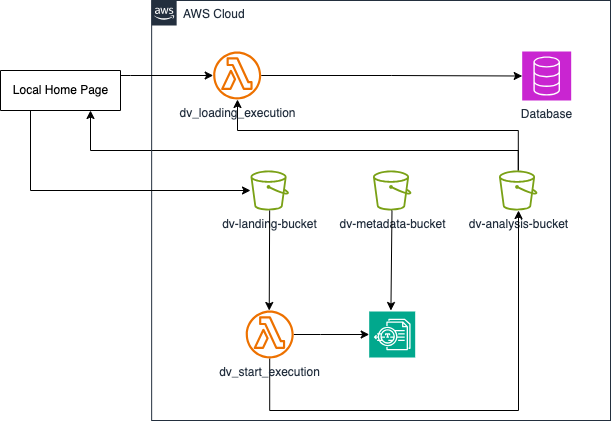

The diagram above was exported from draw.io. Its source (the exported page's mxGraphModel, read from the mxfile embedded in the PNG):
<mxGraphModel dx="1674" dy="794" grid="1" gridSize="10" guides="1" tooltips="1" connect="1" arrows="1" fold="1" page="1" pageScale="1" pageWidth="827" pageHeight="1169" math="0" shadow="0">
  <root>
    <mxCell id="0" />
    <mxCell id="1" parent="0" />
    <mxCell id="UQBzTujaXmLNdNQjW2EX-3" value="dv-metadata-bucket" style="sketch=0;outlineConnect=0;fontColor=#232F3E;gradientColor=none;fillColor=#7AA116;strokeColor=none;dashed=0;verticalLabelPosition=bottom;verticalAlign=top;align=center;html=1;fontSize=12;fontStyle=0;aspect=fixed;pointerEvents=1;shape=mxgraph.aws4.bucket;" vertex="1" parent="1">
      <mxGeometry x="452.46" y="240" width="38.46" height="40" as="geometry" />
    </mxCell>
    <mxCell id="UQBzTujaXmLNdNQjW2EX-4" value="dv-landing-bucket" style="sketch=0;outlineConnect=0;fontColor=#232F3E;gradientColor=none;fillColor=#7AA116;strokeColor=none;dashed=0;verticalLabelPosition=bottom;verticalAlign=top;align=center;html=1;fontSize=12;fontStyle=0;aspect=fixed;pointerEvents=1;shape=mxgraph.aws4.bucket;" vertex="1" parent="1">
      <mxGeometry x="330" y="240" width="38.46" height="40" as="geometry" />
    </mxCell>
    <mxCell id="UQBzTujaXmLNdNQjW2EX-23" style="edgeStyle=orthogonalEdgeStyle;rounded=0;orthogonalLoop=1;jettySize=auto;html=1;" edge="1" parent="1" source="UQBzTujaXmLNdNQjW2EX-5" target="UQBzTujaXmLNdNQjW2EX-16">
      <mxGeometry relative="1" as="geometry">
        <Array as="points">
          <mxPoint x="598" y="200" />
          <mxPoint x="317" y="200" />
        </Array>
      </mxGeometry>
    </mxCell>
    <mxCell id="UQBzTujaXmLNdNQjW2EX-27" style="edgeStyle=orthogonalEdgeStyle;rounded=0;orthogonalLoop=1;jettySize=auto;html=1;entryX=0.75;entryY=1;entryDx=0;entryDy=0;" edge="1" parent="1" source="UQBzTujaXmLNdNQjW2EX-5" target="UQBzTujaXmLNdNQjW2EX-1">
      <mxGeometry relative="1" as="geometry">
        <Array as="points">
          <mxPoint x="598" y="220" />
          <mxPoint x="170" y="220" />
        </Array>
      </mxGeometry>
    </mxCell>
    <mxCell id="UQBzTujaXmLNdNQjW2EX-5" value="dv-analysis-bucket" style="sketch=0;outlineConnect=0;fontColor=#232F3E;gradientColor=none;fillColor=#7AA116;strokeColor=none;dashed=0;verticalLabelPosition=bottom;verticalAlign=top;align=center;html=1;fontSize=12;fontStyle=0;aspect=fixed;pointerEvents=1;shape=mxgraph.aws4.bucket;" vertex="1" parent="1">
      <mxGeometry x="578.46" y="240" width="38.46" height="40" as="geometry" />
    </mxCell>
    <mxCell id="UQBzTujaXmLNdNQjW2EX-9" value="" style="sketch=0;points=[[0,0,0],[0.25,0,0],[0.5,0,0],[0.75,0,0],[1,0,0],[0,1,0],[0.25,1,0],[0.5,1,0],[0.75,1,0],[1,1,0],[0,0.25,0],[0,0.5,0],[0,0.75,0],[1,0.25,0],[1,0.5,0],[1,0.75,0]];outlineConnect=0;fontColor=#232F3E;fillColor=#01A88D;strokeColor=#ffffff;dashed=0;verticalLabelPosition=bottom;verticalAlign=top;align=center;html=1;fontSize=12;fontStyle=0;aspect=fixed;shape=mxgraph.aws4.resourceIcon;resIcon=mxgraph.aws4.textract;" vertex="1" parent="1">
      <mxGeometry x="448.69" y="381" width="46" height="46" as="geometry" />
    </mxCell>
    <mxCell id="UQBzTujaXmLNdNQjW2EX-13" style="edgeStyle=orthogonalEdgeStyle;rounded=0;orthogonalLoop=1;jettySize=auto;html=1;entryX=0;entryY=0.5;entryDx=0;entryDy=0;entryPerimeter=0;" edge="1" parent="1" source="UQBzTujaXmLNdNQjW2EX-10" target="UQBzTujaXmLNdNQjW2EX-9">
      <mxGeometry relative="1" as="geometry">
        <Array as="points">
          <mxPoint x="400" y="404" />
          <mxPoint x="400" y="404" />
        </Array>
      </mxGeometry>
    </mxCell>
    <mxCell id="UQBzTujaXmLNdNQjW2EX-14" style="edgeStyle=orthogonalEdgeStyle;rounded=0;orthogonalLoop=1;jettySize=auto;html=1;" edge="1" parent="1" source="UQBzTujaXmLNdNQjW2EX-10" target="UQBzTujaXmLNdNQjW2EX-5">
      <mxGeometry relative="1" as="geometry">
        <Array as="points">
          <mxPoint x="349" y="480" />
          <mxPoint x="598" y="480" />
        </Array>
      </mxGeometry>
    </mxCell>
    <mxCell id="UQBzTujaXmLNdNQjW2EX-10" value="dv_start_execution" style="sketch=0;outlineConnect=0;fontColor=#232F3E;gradientColor=none;fillColor=#ED7100;strokeColor=none;dashed=0;verticalLabelPosition=bottom;verticalAlign=top;align=center;html=1;fontSize=12;fontStyle=0;aspect=fixed;pointerEvents=1;shape=mxgraph.aws4.lambda_function;" vertex="1" parent="1">
      <mxGeometry x="325.23" y="380" width="48" height="48" as="geometry" />
    </mxCell>
    <mxCell id="UQBzTujaXmLNdNQjW2EX-11" value="" style="endArrow=classic;html=1;rounded=0;" edge="1" parent="1" source="UQBzTujaXmLNdNQjW2EX-4">
      <mxGeometry width="50" height="50" relative="1" as="geometry">
        <mxPoint x="349.73" y="310" as="sourcePoint" />
        <mxPoint x="348.73" y="380" as="targetPoint" />
      </mxGeometry>
    </mxCell>
    <mxCell id="UQBzTujaXmLNdNQjW2EX-12" value="" style="endArrow=classic;html=1;rounded=0;" edge="1" parent="1" source="UQBzTujaXmLNdNQjW2EX-3">
      <mxGeometry width="50" height="50" relative="1" as="geometry">
        <mxPoint x="471.42" y="310" as="sourcePoint" />
        <mxPoint x="470.42" y="380" as="targetPoint" />
      </mxGeometry>
    </mxCell>
    <mxCell id="UQBzTujaXmLNdNQjW2EX-20" style="edgeStyle=orthogonalEdgeStyle;rounded=0;orthogonalLoop=1;jettySize=auto;html=1;entryX=0;entryY=0.5;entryDx=0;entryDy=0;entryPerimeter=0;" edge="1" parent="1" source="UQBzTujaXmLNdNQjW2EX-16" target="UQBzTujaXmLNdNQjW2EX-19">
      <mxGeometry relative="1" as="geometry" />
    </mxCell>
    <mxCell id="UQBzTujaXmLNdNQjW2EX-16" value="dv_loading_execution" style="sketch=0;outlineConnect=0;fontColor=#232F3E;gradientColor=none;fillColor=#ED7100;strokeColor=none;dashed=0;verticalLabelPosition=bottom;verticalAlign=top;align=center;html=1;fontSize=12;fontStyle=0;aspect=fixed;pointerEvents=1;shape=mxgraph.aws4.lambda_function;" vertex="1" parent="1">
      <mxGeometry x="292.69" y="121" width="48" height="48" as="geometry" />
    </mxCell>
    <mxCell id="UQBzTujaXmLNdNQjW2EX-19" value="Database" style="sketch=0;points=[[0,0,0],[0.25,0,0],[0.5,0,0],[0.75,0,0],[1,0,0],[0,1,0],[0.25,1,0],[0.5,1,0],[0.75,1,0],[1,1,0],[0,0.25,0],[0,0.5,0],[0,0.75,0],[1,0.25,0],[1,0.5,0],[1,0.75,0]];outlineConnect=0;fontColor=#232F3E;fillColor=#C925D1;strokeColor=#ffffff;dashed=0;verticalLabelPosition=bottom;verticalAlign=top;align=center;html=1;fontSize=12;fontStyle=0;aspect=fixed;shape=mxgraph.aws4.resourceIcon;resIcon=mxgraph.aws4.database;" vertex="1" parent="1">
      <mxGeometry x="601.69" y="121" width="49" height="49" as="geometry" />
    </mxCell>
    <mxCell id="UQBzTujaXmLNdNQjW2EX-21" value="AWS Cloud" style="points=[[0,0],[0.25,0],[0.5,0],[0.75,0],[1,0],[1,0.25],[1,0.5],[1,0.75],[1,1],[0.75,1],[0.5,1],[0.25,1],[0,1],[0,0.75],[0,0.5],[0,0.25]];outlineConnect=0;gradientColor=none;html=1;whiteSpace=wrap;fontSize=12;fontStyle=0;container=1;pointerEvents=0;collapsible=0;recursiveResize=0;shape=mxgraph.aws4.group;grIcon=mxgraph.aws4.group_aws_cloud_alt;strokeColor=#232F3E;fillColor=none;verticalAlign=top;align=left;spacingLeft=30;fontColor=#232F3E;dashed=0;" vertex="1" parent="1">
      <mxGeometry x="231.15" y="70" width="458.85" height="420" as="geometry" />
    </mxCell>
    <mxCell id="UQBzTujaXmLNdNQjW2EX-24" value="" style="group" vertex="1" connectable="0" parent="1">
      <mxGeometry x="80" y="140" width="120" height="40" as="geometry" />
    </mxCell>
    <mxCell id="UQBzTujaXmLNdNQjW2EX-1" value="" style="swimlane;startSize=0;" vertex="1" parent="UQBzTujaXmLNdNQjW2EX-24">
      <mxGeometry width="120" height="40" as="geometry" />
    </mxCell>
    <mxCell id="UQBzTujaXmLNdNQjW2EX-2" value="Local Home Page" style="text;html=1;align=center;verticalAlign=middle;resizable=0;points=[];autosize=1;strokeColor=none;fillColor=none;" vertex="1" parent="UQBzTujaXmLNdNQjW2EX-24">
      <mxGeometry y="5" width="120" height="30" as="geometry" />
    </mxCell>
    <mxCell id="UQBzTujaXmLNdNQjW2EX-25" style="edgeStyle=orthogonalEdgeStyle;rounded=0;orthogonalLoop=1;jettySize=auto;html=1;exitX=0.25;exitY=1;exitDx=0;exitDy=0;" edge="1" parent="1" source="UQBzTujaXmLNdNQjW2EX-1" target="UQBzTujaXmLNdNQjW2EX-4">
      <mxGeometry relative="1" as="geometry">
        <Array as="points">
          <mxPoint x="110" y="260" />
        </Array>
      </mxGeometry>
    </mxCell>
    <mxCell id="UQBzTujaXmLNdNQjW2EX-26" style="edgeStyle=orthogonalEdgeStyle;rounded=0;orthogonalLoop=1;jettySize=auto;html=1;" edge="1" parent="1" source="UQBzTujaXmLNdNQjW2EX-2" target="UQBzTujaXmLNdNQjW2EX-16">
      <mxGeometry relative="1" as="geometry">
        <Array as="points">
          <mxPoint x="210" y="145" />
          <mxPoint x="210" y="145" />
        </Array>
      </mxGeometry>
    </mxCell>
  </root>
</mxGraphModel>